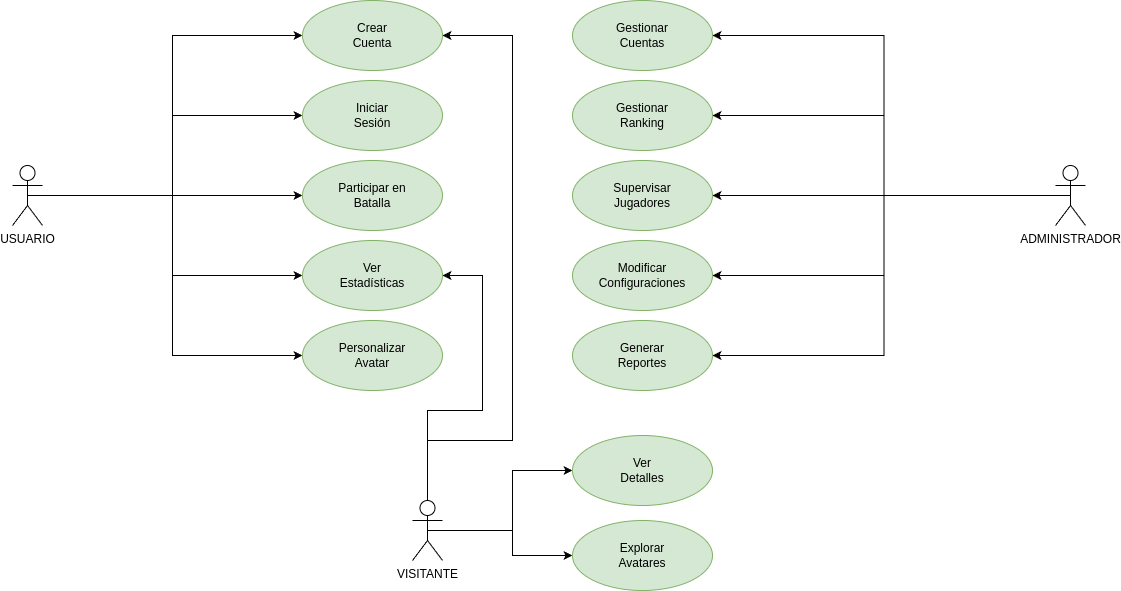

The diagram above was exported from draw.io. Its source (the exported page's mxGraphModel, read from the mxfile embedded in the PNG):
<mxGraphModel dx="1434" dy="792" grid="1" gridSize="10" guides="1" tooltips="1" connect="1" arrows="1" fold="1" page="1" pageScale="1" pageWidth="827" pageHeight="1169" math="0" shadow="0">
  <root>
    <mxCell id="0" />
    <mxCell id="1" parent="0" />
    <mxCell id="dKe1cmzYry97evWS4NNP-10" style="edgeStyle=orthogonalEdgeStyle;rounded=0;orthogonalLoop=1;jettySize=auto;html=1;exitX=0.5;exitY=0.5;exitDx=0;exitDy=0;exitPerimeter=0;entryX=0;entryY=0.5;entryDx=0;entryDy=0;" parent="1" source="dKe1cmzYry97evWS4NNP-1" target="dKe1cmzYry97evWS4NNP-6" edge="1">
      <mxGeometry relative="1" as="geometry" />
    </mxCell>
    <mxCell id="dKe1cmzYry97evWS4NNP-11" style="edgeStyle=orthogonalEdgeStyle;rounded=0;orthogonalLoop=1;jettySize=auto;html=1;exitX=0.5;exitY=0.5;exitDx=0;exitDy=0;exitPerimeter=0;entryX=0;entryY=0.5;entryDx=0;entryDy=0;" parent="1" source="dKe1cmzYry97evWS4NNP-1" target="dKe1cmzYry97evWS4NNP-4" edge="1">
      <mxGeometry relative="1" as="geometry" />
    </mxCell>
    <mxCell id="dKe1cmzYry97evWS4NNP-12" style="edgeStyle=orthogonalEdgeStyle;rounded=0;orthogonalLoop=1;jettySize=auto;html=1;exitX=0.5;exitY=0.5;exitDx=0;exitDy=0;exitPerimeter=0;entryX=0;entryY=0.5;entryDx=0;entryDy=0;" parent="1" source="dKe1cmzYry97evWS4NNP-1" target="dKe1cmzYry97evWS4NNP-5" edge="1">
      <mxGeometry relative="1" as="geometry" />
    </mxCell>
    <mxCell id="dKe1cmzYry97evWS4NNP-13" style="edgeStyle=orthogonalEdgeStyle;rounded=0;orthogonalLoop=1;jettySize=auto;html=1;exitX=0.5;exitY=0.5;exitDx=0;exitDy=0;exitPerimeter=0;entryX=0;entryY=0.5;entryDx=0;entryDy=0;" parent="1" source="dKe1cmzYry97evWS4NNP-1" target="dKe1cmzYry97evWS4NNP-7" edge="1">
      <mxGeometry relative="1" as="geometry" />
    </mxCell>
    <mxCell id="dKe1cmzYry97evWS4NNP-14" style="edgeStyle=orthogonalEdgeStyle;rounded=0;orthogonalLoop=1;jettySize=auto;html=1;exitX=0.5;exitY=0.5;exitDx=0;exitDy=0;exitPerimeter=0;entryX=0;entryY=0.5;entryDx=0;entryDy=0;" parent="1" source="dKe1cmzYry97evWS4NNP-1" target="dKe1cmzYry97evWS4NNP-8" edge="1">
      <mxGeometry relative="1" as="geometry" />
    </mxCell>
    <mxCell id="dKe1cmzYry97evWS4NNP-1" value="USUARIO" style="shape=umlActor;html=1;verticalLabelPosition=bottom;verticalAlign=top;align=center;" parent="1" vertex="1">
      <mxGeometry x="80" y="245" width="30" height="60" as="geometry" />
    </mxCell>
    <mxCell id="dKe1cmzYry97evWS4NNP-20" style="edgeStyle=orthogonalEdgeStyle;rounded=0;orthogonalLoop=1;jettySize=auto;html=1;exitX=0.5;exitY=0.5;exitDx=0;exitDy=0;exitPerimeter=0;entryX=1;entryY=0.5;entryDx=0;entryDy=0;" parent="1" source="dKe1cmzYry97evWS4NNP-2" target="dKe1cmzYry97evWS4NNP-15" edge="1">
      <mxGeometry relative="1" as="geometry" />
    </mxCell>
    <mxCell id="dKe1cmzYry97evWS4NNP-21" style="edgeStyle=orthogonalEdgeStyle;rounded=0;orthogonalLoop=1;jettySize=auto;html=1;exitX=0.5;exitY=0.5;exitDx=0;exitDy=0;exitPerimeter=0;entryX=1;entryY=0.5;entryDx=0;entryDy=0;" parent="1" source="dKe1cmzYry97evWS4NNP-2" target="dKe1cmzYry97evWS4NNP-16" edge="1">
      <mxGeometry relative="1" as="geometry" />
    </mxCell>
    <mxCell id="dKe1cmzYry97evWS4NNP-22" style="edgeStyle=orthogonalEdgeStyle;rounded=0;orthogonalLoop=1;jettySize=auto;html=1;exitX=0.5;exitY=0.5;exitDx=0;exitDy=0;exitPerimeter=0;entryX=1;entryY=0.5;entryDx=0;entryDy=0;" parent="1" source="dKe1cmzYry97evWS4NNP-2" target="dKe1cmzYry97evWS4NNP-17" edge="1">
      <mxGeometry relative="1" as="geometry" />
    </mxCell>
    <mxCell id="dKe1cmzYry97evWS4NNP-23" style="edgeStyle=orthogonalEdgeStyle;rounded=0;orthogonalLoop=1;jettySize=auto;html=1;exitX=0.5;exitY=0.5;exitDx=0;exitDy=0;exitPerimeter=0;entryX=1;entryY=0.5;entryDx=0;entryDy=0;" parent="1" source="dKe1cmzYry97evWS4NNP-2" target="dKe1cmzYry97evWS4NNP-18" edge="1">
      <mxGeometry relative="1" as="geometry" />
    </mxCell>
    <mxCell id="dKe1cmzYry97evWS4NNP-24" style="edgeStyle=orthogonalEdgeStyle;rounded=0;orthogonalLoop=1;jettySize=auto;html=1;exitX=0.5;exitY=0.5;exitDx=0;exitDy=0;exitPerimeter=0;entryX=1;entryY=0.5;entryDx=0;entryDy=0;" parent="1" source="dKe1cmzYry97evWS4NNP-2" target="dKe1cmzYry97evWS4NNP-19" edge="1">
      <mxGeometry relative="1" as="geometry" />
    </mxCell>
    <mxCell id="dKe1cmzYry97evWS4NNP-2" value="ADMINISTRADOR" style="shape=umlActor;html=1;verticalLabelPosition=bottom;verticalAlign=top;align=center;" parent="1" vertex="1">
      <mxGeometry x="1123" y="245" width="30" height="60" as="geometry" />
    </mxCell>
    <mxCell id="5tqcx5nI2t_ia9XKrub--3" style="edgeStyle=orthogonalEdgeStyle;rounded=0;orthogonalLoop=1;jettySize=auto;html=1;exitX=0.5;exitY=0.5;exitDx=0;exitDy=0;exitPerimeter=0;entryX=0;entryY=0.5;entryDx=0;entryDy=0;" edge="1" parent="1" source="dKe1cmzYry97evWS4NNP-3" target="5tqcx5nI2t_ia9XKrub--1">
      <mxGeometry relative="1" as="geometry">
        <Array as="points">
          <mxPoint x="580" y="610" />
          <mxPoint x="580" y="550" />
        </Array>
      </mxGeometry>
    </mxCell>
    <mxCell id="5tqcx5nI2t_ia9XKrub--4" style="edgeStyle=orthogonalEdgeStyle;rounded=0;orthogonalLoop=1;jettySize=auto;html=1;exitX=0.5;exitY=0.5;exitDx=0;exitDy=0;exitPerimeter=0;entryX=0;entryY=0.5;entryDx=0;entryDy=0;" edge="1" parent="1" source="dKe1cmzYry97evWS4NNP-3" target="5tqcx5nI2t_ia9XKrub--2">
      <mxGeometry relative="1" as="geometry">
        <Array as="points">
          <mxPoint x="580" y="610" />
          <mxPoint x="580" y="635" />
        </Array>
      </mxGeometry>
    </mxCell>
    <mxCell id="5tqcx5nI2t_ia9XKrub--5" style="edgeStyle=orthogonalEdgeStyle;rounded=0;orthogonalLoop=1;jettySize=auto;html=1;exitX=0.5;exitY=0.5;exitDx=0;exitDy=0;exitPerimeter=0;entryX=1;entryY=0.5;entryDx=0;entryDy=0;" edge="1" parent="1" source="dKe1cmzYry97evWS4NNP-3" target="dKe1cmzYry97evWS4NNP-4">
      <mxGeometry relative="1" as="geometry">
        <Array as="points">
          <mxPoint x="495" y="520" />
          <mxPoint x="580" y="520" />
          <mxPoint x="580" y="115" />
        </Array>
      </mxGeometry>
    </mxCell>
    <mxCell id="5tqcx5nI2t_ia9XKrub--6" style="edgeStyle=orthogonalEdgeStyle;rounded=0;orthogonalLoop=1;jettySize=auto;html=1;exitX=0.5;exitY=0.5;exitDx=0;exitDy=0;exitPerimeter=0;entryX=1;entryY=0.5;entryDx=0;entryDy=0;" edge="1" parent="1" source="dKe1cmzYry97evWS4NNP-3" target="dKe1cmzYry97evWS4NNP-7">
      <mxGeometry relative="1" as="geometry">
        <Array as="points">
          <mxPoint x="495" y="490" />
          <mxPoint x="550" y="490" />
          <mxPoint x="550" y="355" />
        </Array>
      </mxGeometry>
    </mxCell>
    <mxCell id="dKe1cmzYry97evWS4NNP-3" value="VISITANTE" style="shape=umlActor;html=1;verticalLabelPosition=bottom;verticalAlign=top;align=center;" parent="1" vertex="1">
      <mxGeometry x="480" y="580" width="30" height="60" as="geometry" />
    </mxCell>
    <mxCell id="dKe1cmzYry97evWS4NNP-4" value="Crear&lt;div&gt;Cuenta&lt;/div&gt;" style="ellipse;whiteSpace=wrap;html=1;fillColor=#d5e8d4;strokeColor=#82b366;" parent="1" vertex="1">
      <mxGeometry x="370" y="80" width="140" height="70" as="geometry" />
    </mxCell>
    <mxCell id="dKe1cmzYry97evWS4NNP-5" value="Iniciar&lt;div&gt;Sesión&lt;/div&gt;" style="ellipse;whiteSpace=wrap;html=1;fillColor=#d5e8d4;strokeColor=#82b366;" parent="1" vertex="1">
      <mxGeometry x="370" y="160" width="140" height="70" as="geometry" />
    </mxCell>
    <mxCell id="dKe1cmzYry97evWS4NNP-6" value="Participar en&lt;div&gt;Batalla&lt;/div&gt;" style="ellipse;whiteSpace=wrap;html=1;fillColor=#d5e8d4;strokeColor=#82b366;" parent="1" vertex="1">
      <mxGeometry x="370" y="240" width="140" height="70" as="geometry" />
    </mxCell>
    <mxCell id="dKe1cmzYry97evWS4NNP-7" value="Ver&lt;div&gt;Estadísticas&lt;/div&gt;" style="ellipse;whiteSpace=wrap;html=1;fillColor=#d5e8d4;strokeColor=#82b366;" parent="1" vertex="1">
      <mxGeometry x="370" y="320" width="140" height="70" as="geometry" />
    </mxCell>
    <mxCell id="dKe1cmzYry97evWS4NNP-8" value="Personalizar&lt;div&gt;Avatar&lt;/div&gt;" style="ellipse;whiteSpace=wrap;html=1;fillColor=#d5e8d4;strokeColor=#82b366;" parent="1" vertex="1">
      <mxGeometry x="370" y="400" width="140" height="70" as="geometry" />
    </mxCell>
    <mxCell id="dKe1cmzYry97evWS4NNP-15" value="Gestionar&lt;div&gt;Cuentas&lt;/div&gt;" style="ellipse;whiteSpace=wrap;html=1;fillColor=#d5e8d4;strokeColor=#82b366;" parent="1" vertex="1">
      <mxGeometry x="640" y="80" width="140" height="70" as="geometry" />
    </mxCell>
    <mxCell id="dKe1cmzYry97evWS4NNP-16" value="Gestionar&lt;div&gt;Ranking&lt;/div&gt;" style="ellipse;whiteSpace=wrap;html=1;fillColor=#d5e8d4;strokeColor=#82b366;" parent="1" vertex="1">
      <mxGeometry x="640" y="160" width="140" height="70" as="geometry" />
    </mxCell>
    <mxCell id="dKe1cmzYry97evWS4NNP-17" value="Supervisar&lt;div&gt;Jugadores&lt;/div&gt;" style="ellipse;whiteSpace=wrap;html=1;fillColor=#d5e8d4;strokeColor=#82b366;" parent="1" vertex="1">
      <mxGeometry x="640" y="240" width="140" height="70" as="geometry" />
    </mxCell>
    <mxCell id="dKe1cmzYry97evWS4NNP-18" value="Modificar Configuraciones" style="ellipse;whiteSpace=wrap;html=1;fillColor=#d5e8d4;strokeColor=#82b366;" parent="1" vertex="1">
      <mxGeometry x="640" y="320" width="140" height="70" as="geometry" />
    </mxCell>
    <mxCell id="dKe1cmzYry97evWS4NNP-19" value="Generar&lt;div&gt;Reportes&lt;/div&gt;" style="ellipse;whiteSpace=wrap;html=1;fillColor=#d5e8d4;strokeColor=#82b366;" parent="1" vertex="1">
      <mxGeometry x="640" y="400" width="140" height="70" as="geometry" />
    </mxCell>
    <mxCell id="5tqcx5nI2t_ia9XKrub--1" value="Ver&lt;div&gt;Detalles&lt;/div&gt;" style="ellipse;whiteSpace=wrap;html=1;fillColor=#d5e8d4;strokeColor=#82b366;" vertex="1" parent="1">
      <mxGeometry x="640" y="515" width="140" height="70" as="geometry" />
    </mxCell>
    <mxCell id="5tqcx5nI2t_ia9XKrub--2" value="Explorar&lt;div&gt;Avatares&lt;/div&gt;" style="ellipse;whiteSpace=wrap;html=1;fillColor=#d5e8d4;strokeColor=#82b366;" vertex="1" parent="1">
      <mxGeometry x="640" y="600" width="140" height="70" as="geometry" />
    </mxCell>
  </root>
</mxGraphModel>